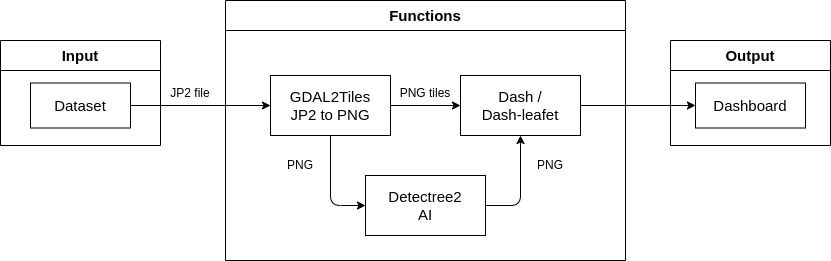

The diagram above was exported from draw.io. Its source (the exported page's mxGraphModel, read from the mxfile embedded in the PNG):
<mxGraphModel dx="327" dy="563" grid="1" gridSize="10" guides="1" tooltips="1" connect="1" arrows="1" fold="1" page="1" pageScale="1" pageWidth="850" pageHeight="1100" math="0" shadow="0">
  <root>
    <mxCell id="0" />
    <mxCell id="1" parent="0" />
    <mxCell id="12" value="Input" style="swimlane;whiteSpace=wrap;html=1;fontSize=15;startSize=30;" parent="1" vertex="1">
      <mxGeometry x="10" y="280" width="160" height="105" as="geometry" />
    </mxCell>
    <mxCell id="15" value="Dataset" style="rounded=0;whiteSpace=wrap;html=1;fontSize=15;" parent="12" vertex="1">
      <mxGeometry x="30" y="42.5" width="100" height="45" as="geometry" />
    </mxCell>
    <mxCell id="13" value="Output" style="swimlane;whiteSpace=wrap;html=1;fontSize=15;startSize=30;" parent="1" vertex="1">
      <mxGeometry x="680" y="280" width="160" height="105" as="geometry" />
    </mxCell>
    <mxCell id="16" value="Dashboard" style="rounded=0;whiteSpace=wrap;html=1;fontSize=15;" parent="13" vertex="1">
      <mxGeometry x="25" y="42.5" width="110" height="45" as="geometry" />
    </mxCell>
    <mxCell id="14" value="Functions" style="swimlane;whiteSpace=wrap;html=1;fontSize=15;startSize=30;" parent="1" vertex="1">
      <mxGeometry x="235" y="240" width="400" height="260" as="geometry">
        <mxRectangle x="230" y="130" width="110" height="30" as="alternateBounds" />
      </mxGeometry>
    </mxCell>
    <mxCell id="22" style="edgeStyle=none;html=1;exitX=1;exitY=0.5;exitDx=0;exitDy=0;entryX=0;entryY=0.5;entryDx=0;entryDy=0;fontSize=15;" parent="14" source="17" target="19" edge="1">
      <mxGeometry relative="1" as="geometry" />
    </mxCell>
    <mxCell id="29" style="edgeStyle=none;html=1;exitX=0.5;exitY=1;exitDx=0;exitDy=0;entryX=0;entryY=0.5;entryDx=0;entryDy=0;fontSize=15;" parent="14" source="17" target="28" edge="1">
      <mxGeometry relative="1" as="geometry">
        <Array as="points">
          <mxPoint x="105" y="205" />
        </Array>
      </mxGeometry>
    </mxCell>
    <mxCell id="17" value="GDAL2Tiles&lt;br&gt;JP2 to PNG" style="rounded=0;whiteSpace=wrap;html=1;fontSize=15;" parent="14" vertex="1">
      <mxGeometry x="45" y="75" width="120" height="60" as="geometry" />
    </mxCell>
    <mxCell id="19" value="Dash / &lt;br&gt;Dash-leafet" style="rounded=0;whiteSpace=wrap;html=1;fontSize=15;" parent="14" vertex="1">
      <mxGeometry x="235" y="75" width="120" height="60" as="geometry" />
    </mxCell>
    <mxCell id="30" style="edgeStyle=none;html=1;exitX=1;exitY=0.5;exitDx=0;exitDy=0;entryX=0.5;entryY=1;entryDx=0;entryDy=0;fontSize=15;" parent="14" source="28" target="19" edge="1">
      <mxGeometry relative="1" as="geometry">
        <Array as="points">
          <mxPoint x="295" y="205" />
        </Array>
      </mxGeometry>
    </mxCell>
    <mxCell id="28" value="Detectree2&lt;br&gt;AI" style="rounded=0;whiteSpace=wrap;html=1;fontSize=15;" parent="14" vertex="1">
      <mxGeometry x="140" y="175" width="120" height="60" as="geometry" />
    </mxCell>
    <mxCell id="39" value="PNG tiles" style="text;html=1;strokeColor=none;fillColor=none;align=center;verticalAlign=middle;whiteSpace=wrap;rounded=0;" vertex="1" parent="14">
      <mxGeometry x="170" y="78" width="60" height="30" as="geometry" />
    </mxCell>
    <mxCell id="40" value="PNG" style="text;html=1;strokeColor=none;fillColor=none;align=center;verticalAlign=middle;whiteSpace=wrap;rounded=0;" vertex="1" parent="14">
      <mxGeometry x="45" y="150" width="60" height="30" as="geometry" />
    </mxCell>
    <mxCell id="41" value="PNG" style="text;html=1;strokeColor=none;fillColor=none;align=center;verticalAlign=middle;whiteSpace=wrap;rounded=0;" vertex="1" parent="14">
      <mxGeometry x="295" y="150" width="60" height="30" as="geometry" />
    </mxCell>
    <mxCell id="36" style="edgeStyle=none;html=1;exitX=1;exitY=0.5;exitDx=0;exitDy=0;" edge="1" parent="1" source="15" target="17">
      <mxGeometry relative="1" as="geometry" />
    </mxCell>
    <mxCell id="37" style="edgeStyle=none;html=1;exitX=1;exitY=0.5;exitDx=0;exitDy=0;" edge="1" parent="1" source="19" target="16">
      <mxGeometry relative="1" as="geometry" />
    </mxCell>
    <mxCell id="38" value="JP2 file" style="text;html=1;strokeColor=none;fillColor=none;align=center;verticalAlign=middle;whiteSpace=wrap;rounded=0;" vertex="1" parent="1">
      <mxGeometry x="170" y="317.5" width="60" height="30" as="geometry" />
    </mxCell>
  </root>
</mxGraphModel>